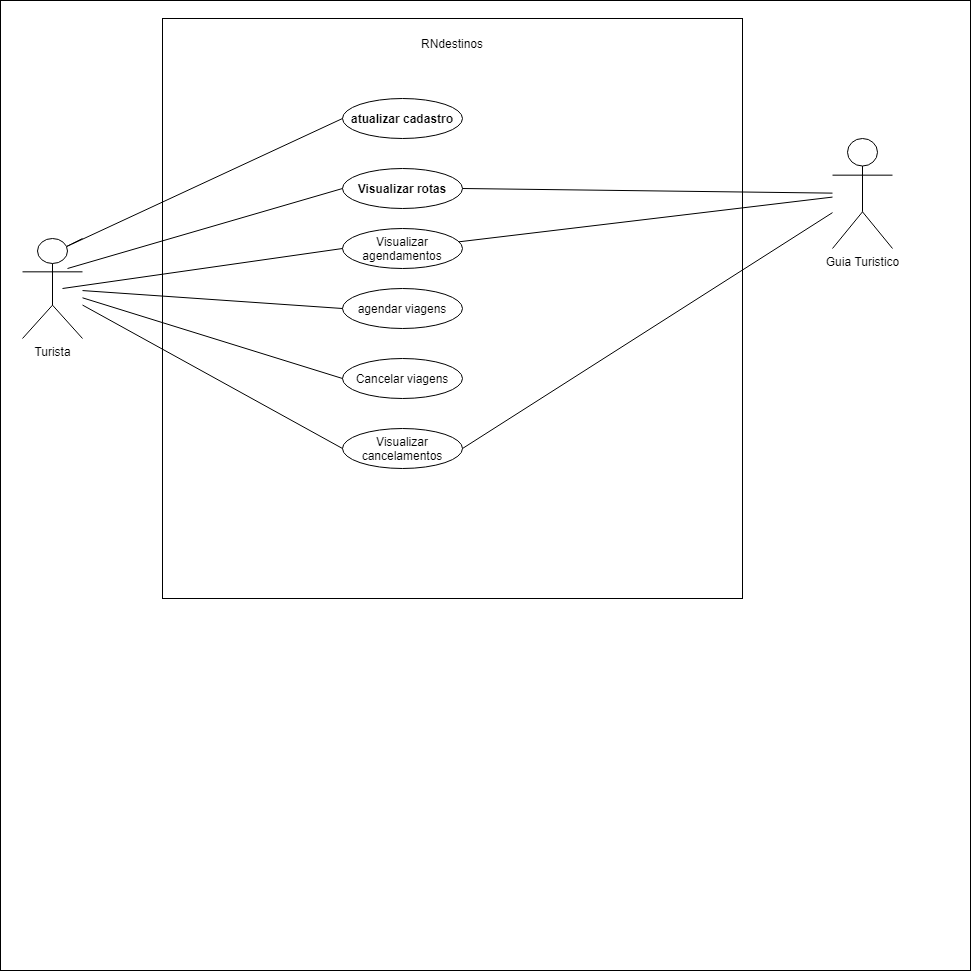

The diagram above was exported from draw.io. Its source (the exported page's mxGraphModel, read from the mxfile embedded in the PNG):
<mxGraphModel dx="1450" dy="741" grid="1" gridSize="10" guides="1" tooltips="1" connect="1" arrows="1" fold="1" page="1" pageScale="1" pageWidth="827" pageHeight="1169" math="0" shadow="0">
  <root>
    <mxCell id="0" />
    <mxCell id="1" parent="0" />
    <mxCell id="87" value="" style="whiteSpace=wrap;html=1;aspect=fixed;" vertex="1" parent="1">
      <mxGeometry x="30" y="100" width="970" height="970" as="geometry" />
    </mxCell>
    <mxCell id="88" value="" style="whiteSpace=wrap;html=1;aspect=fixed;" vertex="1" parent="1">
      <mxGeometry x="192" y="118" width="580" height="580" as="geometry" />
    </mxCell>
    <mxCell id="89" value="RNdestinos" style="text;html=1;strokeColor=none;fillColor=none;align=center;verticalAlign=middle;whiteSpace=wrap;rounded=0;" vertex="1" parent="1">
      <mxGeometry x="452" y="128" width="60" height="30" as="geometry" />
    </mxCell>
    <mxCell id="90" value="Turista&lt;br&gt;" style="shape=umlActor;verticalLabelPosition=bottom;verticalAlign=top;html=1;outlineConnect=0;" vertex="1" parent="1">
      <mxGeometry x="52" y="338" width="60" height="100" as="geometry" />
    </mxCell>
    <mxCell id="91" value="agendar viagens" style="ellipse;whiteSpace=wrap;html=1;" vertex="1" parent="1">
      <mxGeometry x="372" y="388" width="120" height="40" as="geometry" />
    </mxCell>
    <mxCell id="92" value="Visualizar rotas" style="ellipse;whiteSpace=wrap;html=1;fontStyle=1" vertex="1" parent="1">
      <mxGeometry x="372" y="268" width="120" height="40" as="geometry" />
    </mxCell>
    <mxCell id="93" value="&lt;b&gt;atualizar cadastro&lt;/b&gt;" style="ellipse;whiteSpace=wrap;html=1;" vertex="1" parent="1">
      <mxGeometry x="372" y="198" width="120" height="40" as="geometry" />
    </mxCell>
    <mxCell id="94" value="" style="endArrow=none;html=1;entryX=0;entryY=0.5;entryDx=0;entryDy=0;" edge="1" parent="1" target="93">
      <mxGeometry width="50" height="50" relative="1" as="geometry">
        <mxPoint x="112" y="338" as="sourcePoint" />
        <mxPoint x="242" y="238" as="targetPoint" />
        <Array as="points">
          <mxPoint x="92" y="348" />
        </Array>
      </mxGeometry>
    </mxCell>
    <mxCell id="95" value="Cancelar viagens" style="ellipse;whiteSpace=wrap;html=1;" vertex="1" parent="1">
      <mxGeometry x="372" y="458" width="120" height="40" as="geometry" />
    </mxCell>
    <mxCell id="96" value="Guia Turistico&lt;br&gt;" style="shape=umlActor;verticalLabelPosition=bottom;verticalAlign=top;html=1;outlineConnect=0;" vertex="1" parent="1">
      <mxGeometry x="862" y="238" width="60" height="110" as="geometry" />
    </mxCell>
    <mxCell id="97" value="" style="endArrow=none;html=1;exitX=1;exitY=0.5;exitDx=0;exitDy=0;" edge="1" parent="1" source="92" target="96">
      <mxGeometry width="50" height="50" relative="1" as="geometry">
        <mxPoint x="522" y="428" as="sourcePoint" />
        <mxPoint x="842" y="178" as="targetPoint" />
      </mxGeometry>
    </mxCell>
    <mxCell id="98" value="Visualizar agendamentos" style="ellipse;whiteSpace=wrap;html=1;" vertex="1" parent="1">
      <mxGeometry x="372" y="328" width="120" height="40" as="geometry" />
    </mxCell>
    <mxCell id="99" value="Visualizar cancelamentos" style="ellipse;whiteSpace=wrap;html=1;" vertex="1" parent="1">
      <mxGeometry x="372" y="528" width="120" height="40" as="geometry" />
    </mxCell>
    <mxCell id="100" value="" style="endArrow=none;html=1;" edge="1" parent="1" source="98" target="96">
      <mxGeometry width="50" height="50" relative="1" as="geometry">
        <mxPoint x="752" y="228" as="sourcePoint" />
        <mxPoint x="862" y="218" as="targetPoint" />
      </mxGeometry>
    </mxCell>
    <mxCell id="101" value="" style="endArrow=none;html=1;entryX=0;entryY=0.5;entryDx=0;entryDy=0;" edge="1" parent="1" target="92">
      <mxGeometry width="50" height="50" relative="1" as="geometry">
        <mxPoint x="97" y="368" as="sourcePoint" />
        <mxPoint x="312" y="208" as="targetPoint" />
      </mxGeometry>
    </mxCell>
    <mxCell id="102" value="" style="endArrow=none;html=1;entryX=0;entryY=0.5;entryDx=0;entryDy=0;" edge="1" parent="1" source="90" target="91">
      <mxGeometry width="50" height="50" relative="1" as="geometry">
        <mxPoint x="106.81999999999994" y="403.5999999999999" as="sourcePoint" />
        <mxPoint x="312" y="268" as="targetPoint" />
      </mxGeometry>
    </mxCell>
    <mxCell id="103" value="" style="endArrow=none;html=1;entryX=0;entryY=0.5;entryDx=0;entryDy=0;" edge="1" parent="1" source="90" target="95">
      <mxGeometry width="50" height="50" relative="1" as="geometry">
        <mxPoint x="116.81999999999994" y="413.5999999999999" as="sourcePoint" />
        <mxPoint x="312" y="338" as="targetPoint" />
      </mxGeometry>
    </mxCell>
    <mxCell id="104" value="" style="endArrow=none;html=1;entryX=0;entryY=0.5;entryDx=0;entryDy=0;" edge="1" parent="1" target="98">
      <mxGeometry width="50" height="50" relative="1" as="geometry">
        <mxPoint x="92" y="388" as="sourcePoint" />
        <mxPoint x="312" y="448" as="targetPoint" />
      </mxGeometry>
    </mxCell>
    <mxCell id="105" value="" style="endArrow=none;html=1;exitX=1;exitY=0.5;exitDx=0;exitDy=0;" edge="1" parent="1" source="99" target="96">
      <mxGeometry width="50" height="50" relative="1" as="geometry">
        <mxPoint x="431.4786570914423" y="350.6307867559676" as="sourcePoint" />
        <mxPoint x="852" y="238" as="targetPoint" />
      </mxGeometry>
    </mxCell>
    <mxCell id="106" value="" style="endArrow=none;html=1;entryX=0;entryY=0.5;entryDx=0;entryDy=0;" edge="1" parent="1" source="90" target="99">
      <mxGeometry width="50" height="50" relative="1" as="geometry">
        <mxPoint x="92" y="418" as="sourcePoint" />
        <mxPoint x="312" y="498" as="targetPoint" />
      </mxGeometry>
    </mxCell>
  </root>
</mxGraphModel>